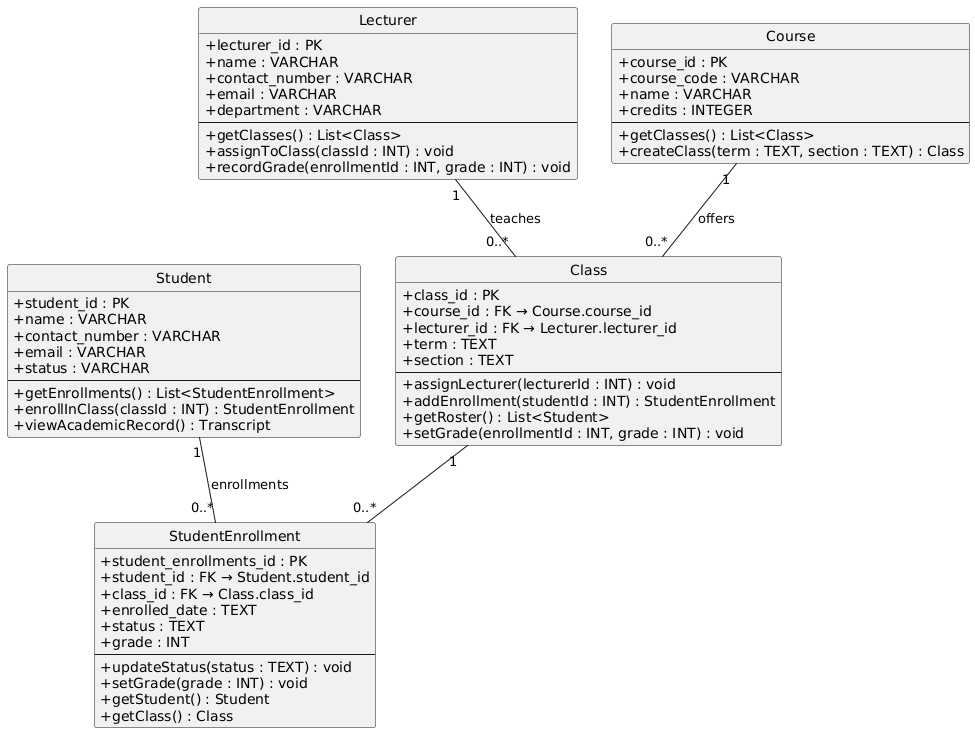

The diagram above was rendered by PlantUML. Its source (embedded in the PNG):
@startuml
skinparam shadowing false
skinparam classAttributeIconSize 0
hide circle

class Student {
  + student_id : PK
  + name : VARCHAR
  + contact_number : VARCHAR
  + email : VARCHAR
  + status : VARCHAR
  --
  + getEnrollments() : List<StudentEnrollment>
  + enrollInClass(classId : INT) : StudentEnrollment
  + viewAcademicRecord() : Transcript
}

class Lecturer {
  + lecturer_id : PK
  + name : VARCHAR
  + contact_number : VARCHAR
  + email : VARCHAR
  + department : VARCHAR
  --
  + getClasses() : List<Class>
  + assignToClass(classId : INT) : void
  + recordGrade(enrollmentId : INT, grade : INT) : void
}

class Course {
  + course_id : PK
  + course_code : VARCHAR
  + name : VARCHAR
  + credits : INTEGER
  --
  + getClasses() : List<Class>
  + createClass(term : TEXT, section : TEXT) : Class
}

class Class {
  + class_id : PK
  + course_id : FK → Course.course_id
  + lecturer_id : FK → Lecturer.lecturer_id
  + term : TEXT
  + section : TEXT
  --
  + assignLecturer(lecturerId : INT) : void
  + addEnrollment(studentId : INT) : StudentEnrollment
  + getRoster() : List<Student>
  + setGrade(enrollmentId : INT, grade : INT) : void
}

class StudentEnrollment {
  + student_enrollments_id : PK
  + student_id : FK → Student.student_id
  + class_id : FK → Class.class_id
  + enrolled_date : TEXT
  + status : TEXT
  + grade : INT
  --
  + updateStatus(status : TEXT) : void
  + setGrade(grade : INT) : void
  + getStudent() : Student
  + getClass() : Class
}

' Associations + multiplicities
Student "1" -- "0..*" StudentEnrollment : enrollments
Class   "1" -- "0..*" StudentEnrollment
Lecturer "1" -- "0..*" Class : teaches
Course   "1" -- "0..*" Class : offers
@enduml